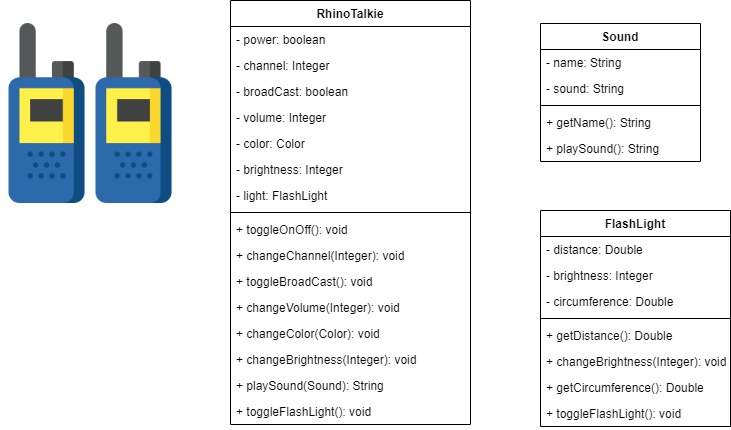

The diagram above was exported from draw.io. Its source (the exported page's mxGraphModel, read from the mxfile embedded in the PNG):
<mxGraphModel dx="1038" dy="548" grid="1" gridSize="10" guides="1" tooltips="1" connect="1" arrows="1" fold="1" page="1" pageScale="1" pageWidth="850" pageHeight="1100" math="0" shadow="0">
  <root>
    <mxCell id="0" />
    <mxCell id="1" parent="0" />
    <mxCell id="_fAYJJq_DlgE_-MP8gBS-1" value="" style="shape=image;verticalLabelPosition=bottom;labelBackgroundColor=#ffffff;verticalAlign=top;aspect=fixed;imageAspect=0;image=data:image/png,(base64 omitted: 19492 chars);" vertex="1" parent="1">
      <mxGeometry x="10" y="33" width="180" height="180" as="geometry" />
    </mxCell>
    <mxCell id="_fAYJJq_DlgE_-MP8gBS-2" value="RhinoTalkie" style="swimlane;fontStyle=1;align=center;verticalAlign=top;childLayout=stackLayout;horizontal=1;startSize=26;horizontalStack=0;resizeParent=1;resizeParentMax=0;resizeLast=0;collapsible=1;marginBottom=0;" vertex="1" parent="1">
      <mxGeometry x="240" y="10" width="240" height="424" as="geometry" />
    </mxCell>
    <mxCell id="_fAYJJq_DlgE_-MP8gBS-3" value="- power: boolean" style="text;strokeColor=none;fillColor=none;align=left;verticalAlign=top;spacingLeft=4;spacingRight=4;overflow=hidden;rotatable=0;points=[[0,0.5],[1,0.5]];portConstraint=eastwest;" vertex="1" parent="_fAYJJq_DlgE_-MP8gBS-2">
      <mxGeometry y="26" width="240" height="26" as="geometry" />
    </mxCell>
    <mxCell id="_fAYJJq_DlgE_-MP8gBS-6" value="- channel: Integer" style="text;strokeColor=none;fillColor=none;align=left;verticalAlign=top;spacingLeft=4;spacingRight=4;overflow=hidden;rotatable=0;points=[[0,0.5],[1,0.5]];portConstraint=eastwest;" vertex="1" parent="_fAYJJq_DlgE_-MP8gBS-2">
      <mxGeometry y="52" width="240" height="26" as="geometry" />
    </mxCell>
    <mxCell id="_fAYJJq_DlgE_-MP8gBS-8" value="- broadCast: boolean" style="text;strokeColor=none;fillColor=none;align=left;verticalAlign=top;spacingLeft=4;spacingRight=4;overflow=hidden;rotatable=0;points=[[0,0.5],[1,0.5]];portConstraint=eastwest;" vertex="1" parent="_fAYJJq_DlgE_-MP8gBS-2">
      <mxGeometry y="78" width="240" height="26" as="geometry" />
    </mxCell>
    <mxCell id="_fAYJJq_DlgE_-MP8gBS-10" value="- volume: Integer" style="text;strokeColor=none;fillColor=none;align=left;verticalAlign=top;spacingLeft=4;spacingRight=4;overflow=hidden;rotatable=0;points=[[0,0.5],[1,0.5]];portConstraint=eastwest;" vertex="1" parent="_fAYJJq_DlgE_-MP8gBS-2">
      <mxGeometry y="104" width="240" height="26" as="geometry" />
    </mxCell>
    <mxCell id="_fAYJJq_DlgE_-MP8gBS-12" value="- color: Color" style="text;strokeColor=none;fillColor=none;align=left;verticalAlign=top;spacingLeft=4;spacingRight=4;overflow=hidden;rotatable=0;points=[[0,0.5],[1,0.5]];portConstraint=eastwest;" vertex="1" parent="_fAYJJq_DlgE_-MP8gBS-2">
      <mxGeometry y="130" width="240" height="26" as="geometry" />
    </mxCell>
    <mxCell id="_fAYJJq_DlgE_-MP8gBS-14" value="- brightness: Integer" style="text;strokeColor=none;fillColor=none;align=left;verticalAlign=top;spacingLeft=4;spacingRight=4;overflow=hidden;rotatable=0;points=[[0,0.5],[1,0.5]];portConstraint=eastwest;" vertex="1" parent="_fAYJJq_DlgE_-MP8gBS-2">
      <mxGeometry y="156" width="240" height="26" as="geometry" />
    </mxCell>
    <mxCell id="_fAYJJq_DlgE_-MP8gBS-24" value="- light: FlashLight" style="text;strokeColor=none;fillColor=none;align=left;verticalAlign=top;spacingLeft=4;spacingRight=4;overflow=hidden;rotatable=0;points=[[0,0.5],[1,0.5]];portConstraint=eastwest;" vertex="1" parent="_fAYJJq_DlgE_-MP8gBS-2">
      <mxGeometry y="182" width="240" height="26" as="geometry" />
    </mxCell>
    <mxCell id="_fAYJJq_DlgE_-MP8gBS-4" value="" style="line;strokeWidth=1;fillColor=none;align=left;verticalAlign=middle;spacingTop=-1;spacingLeft=3;spacingRight=3;rotatable=0;labelPosition=right;points=[];portConstraint=eastwest;" vertex="1" parent="_fAYJJq_DlgE_-MP8gBS-2">
      <mxGeometry y="208" width="240" height="8" as="geometry" />
    </mxCell>
    <mxCell id="_fAYJJq_DlgE_-MP8gBS-5" value="+ toggleOnOff(): void" style="text;strokeColor=none;fillColor=none;align=left;verticalAlign=top;spacingLeft=4;spacingRight=4;overflow=hidden;rotatable=0;points=[[0,0.5],[1,0.5]];portConstraint=eastwest;" vertex="1" parent="_fAYJJq_DlgE_-MP8gBS-2">
      <mxGeometry y="216" width="240" height="26" as="geometry" />
    </mxCell>
    <mxCell id="_fAYJJq_DlgE_-MP8gBS-7" value="+ changeChannel(Integer): void" style="text;strokeColor=none;fillColor=none;align=left;verticalAlign=top;spacingLeft=4;spacingRight=4;overflow=hidden;rotatable=0;points=[[0,0.5],[1,0.5]];portConstraint=eastwest;" vertex="1" parent="_fAYJJq_DlgE_-MP8gBS-2">
      <mxGeometry y="242" width="240" height="26" as="geometry" />
    </mxCell>
    <mxCell id="_fAYJJq_DlgE_-MP8gBS-9" value="+ toggleBroadCast(): void" style="text;strokeColor=none;fillColor=none;align=left;verticalAlign=top;spacingLeft=4;spacingRight=4;overflow=hidden;rotatable=0;points=[[0,0.5],[1,0.5]];portConstraint=eastwest;" vertex="1" parent="_fAYJJq_DlgE_-MP8gBS-2">
      <mxGeometry y="268" width="240" height="26" as="geometry" />
    </mxCell>
    <mxCell id="_fAYJJq_DlgE_-MP8gBS-11" value="+ changeVolume(Integer): void" style="text;strokeColor=none;fillColor=none;align=left;verticalAlign=top;spacingLeft=4;spacingRight=4;overflow=hidden;rotatable=0;points=[[0,0.5],[1,0.5]];portConstraint=eastwest;" vertex="1" parent="_fAYJJq_DlgE_-MP8gBS-2">
      <mxGeometry y="294" width="240" height="26" as="geometry" />
    </mxCell>
    <mxCell id="_fAYJJq_DlgE_-MP8gBS-13" value="+ changeColor(Color): void" style="text;strokeColor=none;fillColor=none;align=left;verticalAlign=top;spacingLeft=4;spacingRight=4;overflow=hidden;rotatable=0;points=[[0,0.5],[1,0.5]];portConstraint=eastwest;" vertex="1" parent="_fAYJJq_DlgE_-MP8gBS-2">
      <mxGeometry y="320" width="240" height="26" as="geometry" />
    </mxCell>
    <mxCell id="_fAYJJq_DlgE_-MP8gBS-15" value="+ changeBrightness(Integer): void" style="text;strokeColor=none;fillColor=none;align=left;verticalAlign=top;spacingLeft=4;spacingRight=4;overflow=hidden;rotatable=0;points=[[0,0.5],[1,0.5]];portConstraint=eastwest;" vertex="1" parent="_fAYJJq_DlgE_-MP8gBS-2">
      <mxGeometry y="346" width="240" height="26" as="geometry" />
    </mxCell>
    <mxCell id="_fAYJJq_DlgE_-MP8gBS-23" value="+ playSound(Sound): String" style="text;strokeColor=none;fillColor=none;align=left;verticalAlign=top;spacingLeft=4;spacingRight=4;overflow=hidden;rotatable=0;points=[[0,0.5],[1,0.5]];portConstraint=eastwest;" vertex="1" parent="_fAYJJq_DlgE_-MP8gBS-2">
      <mxGeometry y="372" width="240" height="26" as="geometry" />
    </mxCell>
    <mxCell id="_fAYJJq_DlgE_-MP8gBS-33" value="+ toggleFlashLight(): void" style="text;strokeColor=none;fillColor=none;align=left;verticalAlign=top;spacingLeft=4;spacingRight=4;overflow=hidden;rotatable=0;points=[[0,0.5],[1,0.5]];portConstraint=eastwest;" vertex="1" parent="_fAYJJq_DlgE_-MP8gBS-2">
      <mxGeometry y="398" width="240" height="26" as="geometry" />
    </mxCell>
    <mxCell id="_fAYJJq_DlgE_-MP8gBS-16" value="Sound" style="swimlane;fontStyle=1;align=center;verticalAlign=top;childLayout=stackLayout;horizontal=1;startSize=26;horizontalStack=0;resizeParent=1;resizeParentMax=0;resizeLast=0;collapsible=1;marginBottom=0;" vertex="1" parent="1">
      <mxGeometry x="550" y="33" width="160" height="138" as="geometry" />
    </mxCell>
    <mxCell id="_fAYJJq_DlgE_-MP8gBS-17" value="- name: String" style="text;strokeColor=none;fillColor=none;align=left;verticalAlign=top;spacingLeft=4;spacingRight=4;overflow=hidden;rotatable=0;points=[[0,0.5],[1,0.5]];portConstraint=eastwest;" vertex="1" parent="_fAYJJq_DlgE_-MP8gBS-16">
      <mxGeometry y="26" width="160" height="26" as="geometry" />
    </mxCell>
    <mxCell id="_fAYJJq_DlgE_-MP8gBS-20" value="- sound: String" style="text;strokeColor=none;fillColor=none;align=left;verticalAlign=top;spacingLeft=4;spacingRight=4;overflow=hidden;rotatable=0;points=[[0,0.5],[1,0.5]];portConstraint=eastwest;" vertex="1" parent="_fAYJJq_DlgE_-MP8gBS-16">
      <mxGeometry y="52" width="160" height="26" as="geometry" />
    </mxCell>
    <mxCell id="_fAYJJq_DlgE_-MP8gBS-18" value="" style="line;strokeWidth=1;fillColor=none;align=left;verticalAlign=middle;spacingTop=-1;spacingLeft=3;spacingRight=3;rotatable=0;labelPosition=right;points=[];portConstraint=eastwest;" vertex="1" parent="_fAYJJq_DlgE_-MP8gBS-16">
      <mxGeometry y="78" width="160" height="8" as="geometry" />
    </mxCell>
    <mxCell id="_fAYJJq_DlgE_-MP8gBS-19" value="+ getName(): String" style="text;strokeColor=none;fillColor=none;align=left;verticalAlign=top;spacingLeft=4;spacingRight=4;overflow=hidden;rotatable=0;points=[[0,0.5],[1,0.5]];portConstraint=eastwest;" vertex="1" parent="_fAYJJq_DlgE_-MP8gBS-16">
      <mxGeometry y="86" width="160" height="26" as="geometry" />
    </mxCell>
    <mxCell id="_fAYJJq_DlgE_-MP8gBS-21" value="+ playSound(): String" style="text;strokeColor=none;fillColor=none;align=left;verticalAlign=top;spacingLeft=4;spacingRight=4;overflow=hidden;rotatable=0;points=[[0,0.5],[1,0.5]];portConstraint=eastwest;" vertex="1" parent="_fAYJJq_DlgE_-MP8gBS-16">
      <mxGeometry y="112" width="160" height="26" as="geometry" />
    </mxCell>
    <mxCell id="_fAYJJq_DlgE_-MP8gBS-25" value="FlashLight" style="swimlane;fontStyle=1;align=center;verticalAlign=top;childLayout=stackLayout;horizontal=1;startSize=26;horizontalStack=0;resizeParent=1;resizeParentMax=0;resizeLast=0;collapsible=1;marginBottom=0;" vertex="1" parent="1">
      <mxGeometry x="550" y="220" width="190" height="216" as="geometry" />
    </mxCell>
    <mxCell id="_fAYJJq_DlgE_-MP8gBS-26" value="- distance: Double" style="text;strokeColor=none;fillColor=none;align=left;verticalAlign=top;spacingLeft=4;spacingRight=4;overflow=hidden;rotatable=0;points=[[0,0.5],[1,0.5]];portConstraint=eastwest;" vertex="1" parent="_fAYJJq_DlgE_-MP8gBS-25">
      <mxGeometry y="26" width="190" height="26" as="geometry" />
    </mxCell>
    <mxCell id="_fAYJJq_DlgE_-MP8gBS-27" value="- brightness: Integer" style="text;strokeColor=none;fillColor=none;align=left;verticalAlign=top;spacingLeft=4;spacingRight=4;overflow=hidden;rotatable=0;points=[[0,0.5],[1,0.5]];portConstraint=eastwest;" vertex="1" parent="_fAYJJq_DlgE_-MP8gBS-25">
      <mxGeometry y="52" width="190" height="26" as="geometry" />
    </mxCell>
    <mxCell id="_fAYJJq_DlgE_-MP8gBS-31" value="- circumference: Double" style="text;strokeColor=none;fillColor=none;align=left;verticalAlign=top;spacingLeft=4;spacingRight=4;overflow=hidden;rotatable=0;points=[[0,0.5],[1,0.5]];portConstraint=eastwest;" vertex="1" parent="_fAYJJq_DlgE_-MP8gBS-25">
      <mxGeometry y="78" width="190" height="26" as="geometry" />
    </mxCell>
    <mxCell id="_fAYJJq_DlgE_-MP8gBS-28" value="" style="line;strokeWidth=1;fillColor=none;align=left;verticalAlign=middle;spacingTop=-1;spacingLeft=3;spacingRight=3;rotatable=0;labelPosition=right;points=[];portConstraint=eastwest;" vertex="1" parent="_fAYJJq_DlgE_-MP8gBS-25">
      <mxGeometry y="104" width="190" height="8" as="geometry" />
    </mxCell>
    <mxCell id="_fAYJJq_DlgE_-MP8gBS-29" value="+ getDistance(): Double" style="text;strokeColor=none;fillColor=none;align=left;verticalAlign=top;spacingLeft=4;spacingRight=4;overflow=hidden;rotatable=0;points=[[0,0.5],[1,0.5]];portConstraint=eastwest;" vertex="1" parent="_fAYJJq_DlgE_-MP8gBS-25">
      <mxGeometry y="112" width="190" height="26" as="geometry" />
    </mxCell>
    <mxCell id="_fAYJJq_DlgE_-MP8gBS-30" value="+ changeBrightness(Integer): void" style="text;strokeColor=none;fillColor=none;align=left;verticalAlign=top;spacingLeft=4;spacingRight=4;overflow=hidden;rotatable=0;points=[[0,0.5],[1,0.5]];portConstraint=eastwest;" vertex="1" parent="_fAYJJq_DlgE_-MP8gBS-25">
      <mxGeometry y="138" width="190" height="26" as="geometry" />
    </mxCell>
    <mxCell id="_fAYJJq_DlgE_-MP8gBS-32" value="+ getCircumference(): Double" style="text;strokeColor=none;fillColor=none;align=left;verticalAlign=top;spacingLeft=4;spacingRight=4;overflow=hidden;rotatable=0;points=[[0,0.5],[1,0.5]];portConstraint=eastwest;" vertex="1" parent="_fAYJJq_DlgE_-MP8gBS-25">
      <mxGeometry y="164" width="190" height="26" as="geometry" />
    </mxCell>
    <mxCell id="_fAYJJq_DlgE_-MP8gBS-34" value="+ toggleFlashLight(): void" style="text;strokeColor=none;fillColor=none;align=left;verticalAlign=top;spacingLeft=4;spacingRight=4;overflow=hidden;rotatable=0;points=[[0,0.5],[1,0.5]];portConstraint=eastwest;" vertex="1" parent="_fAYJJq_DlgE_-MP8gBS-25">
      <mxGeometry y="190" width="190" height="26" as="geometry" />
    </mxCell>
  </root>
</mxGraphModel>